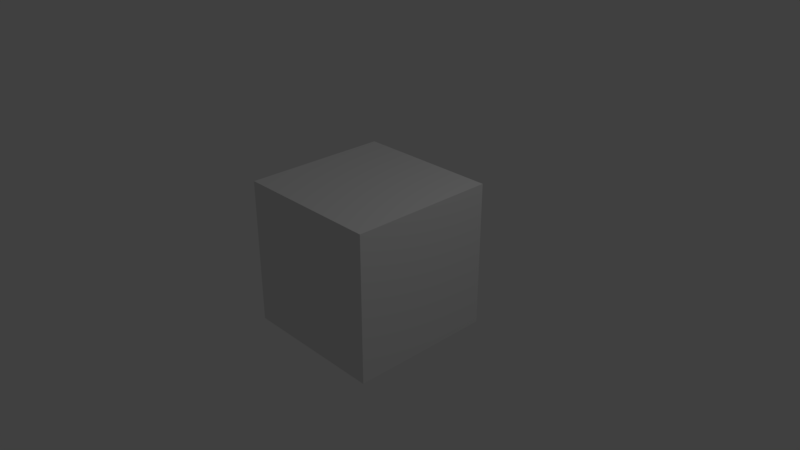 # Source: testblend.blend  (saved by Blender 2.79.0; exported with 4.5.12 LTS)
import bpy
from mathutils import Matrix  # noqa: F401  (used for matrix-valued properties, if any)

bpy.ops.wm.read_factory_settings(use_empty=True)
scene = bpy.context.scene
scene.name = 'Scene'

# ---- collections
col_collection_1 = bpy.data.collections.new('Collection 1'); scene.collection.children.link(col_collection_1)

# ---- materials (node trees are filled in below, after node groups)
mat_material = bpy.data.materials.new('Material')
mat_material.alpha_threshold = 0.0
mat_material.use_transparent_shadow = False
mat_material.roughness = 0.5
mat_material.line_color = (0.0, 0.0, 0.0, 1.0)

# ---- material node trees

# ---- world
world_world = bpy.data.worlds.new('World'); scene.world = world_world
world_world.color = (0.05088, 0.05088, 0.05088)
world_world.use_sun_shadow = False
world_world.sun_shadow_jitter_overblur = 0.0
world_world.cycles.sampling_method = 'MANUAL'

# ---- cameras
cam_camera = bpy.data.cameras.new('Camera')
cam_camera.clip_end = 100.0
cam_camera.lens = 35.0
cam_camera.sensor_width = 32.0
cam_camera.sensor_height = 18.0
cam_camera.ortho_scale = 7.314
cam_camera.dof.focus_distance = 0.0
cam_camera.dof.aperture_fstop = 128.0

# ---- lights
light_lamp = bpy.data.lights.new('Lamp', 'POINT')
light_lamp.transmission_factor = 0.0
light_lamp.cutoff_distance = 30.0
light_lamp.energy = 100.0
light_lamp.shadow_buffer_clip_start = 1.001
light_lamp.shadow_soft_size = 0.1
light_lamp.shadow_maximum_resolution = 0.006
light_lamp.use_absolute_resolution = True

# ---- meshes
me_cube = bpy.data.meshes.new('Cube')
me_cube.from_pydata([(1.0, 1.0, -1.0), (1.0, -1.0, -1.0), (-1.0, -1.0, -1.0), (-1.0, 1.0, -1.0), (1.0, 1.0, 1.0), (1.0, -1.0, 1.0), (-1.0, -1.0, 1.0), (-1.0, 1.0, 1.0)], [], [(0, 1, 2, 3), (4, 7, 6, 5), (0, 4, 5, 1), (1, 5, 6, 2), (2, 6, 7, 3), (4, 0, 3, 7)])
me_cube.materials.append(mat_material)
me_cube.use_remesh_preserve_volume = False
me_cube.use_remesh_preserve_attributes = False
me_cube.use_mirror_vertex_groups = False
me_cube.update()

# ---- objects
ob_cube = bpy.data.objects.new('Cube', me_cube)
ob_lamp = bpy.data.objects.new('Lamp', light_lamp)
ob_camera = bpy.data.objects.new('Camera', cam_camera)

# ---- transforms, parenting, visibility, modifiers, constraints
ob_cube.location = (0.0, 0.0, 0.0)
ob_cube.lock_rotations_4d = False
ob_cube.empty_display_type = 'ARROWS'
ob_cube.lineart.crease_threshold = 0.0
ob_lamp.location = (4.076, 1.005, 5.904)
ob_lamp.rotation_euler = (0.6503, 0.05522, 1.866)
ob_lamp.lock_rotations_4d = False
ob_lamp.empty_display_type = 'ARROWS'
ob_lamp.color = (0.0, 0.0, 0.0, 0.0)
ob_lamp.lineart.crease_threshold = 0.0
ob_camera.location = (7.481, -6.508, 5.344)
ob_camera.rotation_euler = (1.109, 0.0, 0.8149)
ob_camera.lock_rotations_4d = False
ob_camera.empty_display_type = 'ARROWS'
ob_camera.color = (0.0, 0.0, 0.0, 0.0)
ob_camera.display_type = 'WIRE'
ob_camera.lineart.crease_threshold = 0.0

# ---- collection membership
col_collection_1.objects.link(ob_cube)
col_collection_1.objects.link(ob_lamp)
col_collection_1.objects.link(ob_camera)

# ---- scene / render settings (as saved in the file)
scene.camera = ob_camera
scene.frame_start = 1; scene.frame_end = 250; scene.frame_set(1)
scene.render.engine = 'BLENDER_EEVEE_NEXT'
scene.render.resolution_percentage = 50
scene.render.dither_intensity = 0.0
scene.cycles.use_denoising = False
scene.cycles.samples = 128
scene.cycles.sampling_pattern = 'TABULATED_SOBOL'
scene.cycles.use_adaptive_sampling = False
scene.cycles.use_light_tree = False
scene.cycles.blur_glossy = 0.0
scene.cycles.sample_clamp_indirect = 0.0
scene.view_settings.view_transform = 'Standard'
bpy.context.view_layer.update()
